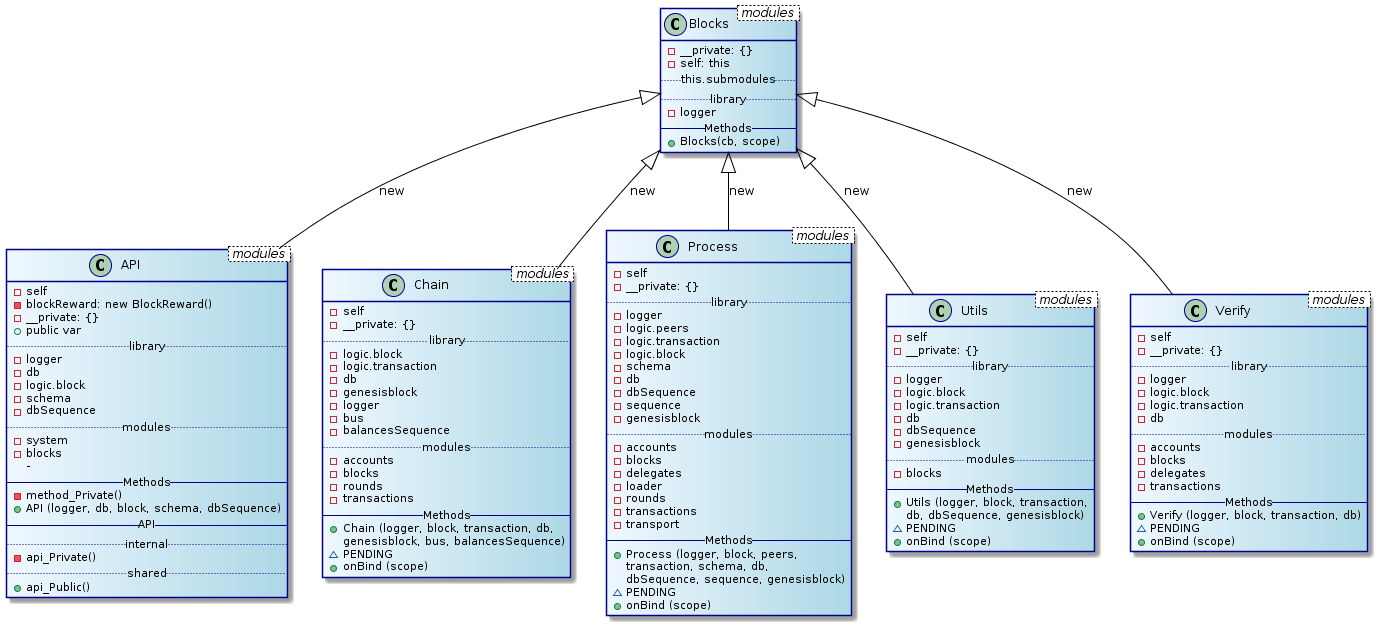

The diagram above was rendered by PlantUML. Its source (embedded in the PNG):
@startuml
skinparam class {
	BackgroundColor AliceBlue|LightBlue
	ArrowColor Black
	BorderColor DarkBlue
}

class API < modules > {
  - self
  - blockReward: new BlockReward()
  - __private: {}
  + public var
  .. library ..
  - logger
  - db
  - logic.block
  - schema
  - dbSequence
  .. modules ..
  - system
  - blocks
  -
  -- Methods --
  - method_Private()
  + API (logger, db, block, schema, dbSequence)
  -- API --
  .. internal ..
  - api_Private()
  .. shared ..
  + api_Public()
}
class Chain < modules > {
  - self
  - __private: {}
  .. library ..
  - logic.block
  - logic.transaction
  - db
  - genesisblock
  - logger
  - bus
  - balancesSequence
  .. modules ..
  - accounts
  - blocks
  - rounds
  - transactions
  -- Methods --
  + Chain (logger, block, transaction, db,
  genesisblock, bus, balancesSequence)
  ~ PENDING
  + onBind (scope)
}
class Process < modules > {
  - self
  - __private: {}
  .. library ..
  - logger
  - logic.peers
  - logic.transaction
  - logic.block
  - schema
  - db
  - dbSequence
  - sequence
  - genesisblock
  .. modules ..
  - accounts
  - blocks
  - delegates
  - loader
  - rounds
  - transactions
  - transport
  -- Methods --
  + Process (logger, block, peers,
  transaction, schema, db,
  dbSequence, sequence, genesisblock)
  ~ PENDING
  + onBind (scope)
}
class Utils < modules > {
  - self
  - __private: {}
  .. library ..
  - logger
  - logic.block
  - logic.transaction
  - db
  - dbSequence
  - genesisblock
  .. modules ..
  - blocks
  -- Methods --
  + Utils (logger, block, transaction,
  db, dbSequence, genesisblock)
  ~ PENDING
  + onBind (scope)
}
class Verify < modules > {
  - self
  - __private: {}
  .. library ..
  - logger
  - logic.block
  - logic.transaction
  - db
  .. modules ..
  - accounts
  - blocks
  - delegates
  - transactions
  -- Methods --
  + Verify (logger, block, transaction, db)
  ~ PENDING
  + onBind (scope)
}

class Blocks < modules > {
  - __private: {}
  - self: this
  .. this.submodules ..
  .. library ..
  - logger
  -- Methods --
  + Blocks(cb, scope)
}

Blocks ^-- API : new
Blocks ^-- Verify : new
Blocks ^-- Process : new
Blocks ^-- Utils : new
Blocks ^-- Chain : new

@enduml